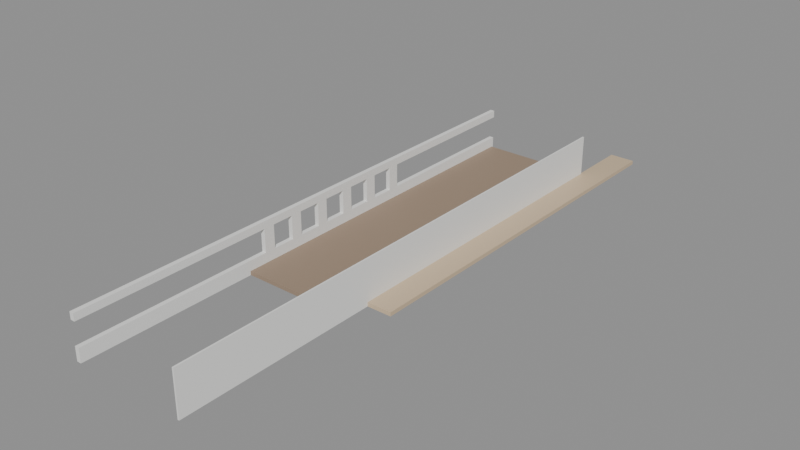 # Source: SM_Bygg_Helgasetr_P6_V_MS.blend  (saved by Blender 5.3.31; exported with 4.5.12 LTS)
import bpy
from mathutils import Matrix  # noqa: F401  (used for matrix-valued properties, if any)

bpy.ops.wm.read_factory_settings(use_empty=True)
scene = bpy.context.scene
scene.name = 'Scene'

# ---- materials (node trees are filled in below, after node groups)
mat_woodlight_in = bpy.data.materials.new('WoodLight_In')
mat_woodlight_in.diffuse_color = (0.62, 0.48, 0.32, 1.0)
mat_floor_in = bpy.data.materials.new('Floor_In')
mat_floor_in.diffuse_color = (0.33, 0.24, 0.17, 1.0)
mat_plasterwhite_in = bpy.data.materials.new('PlasterWhite_In')
mat_plasterwhite_in.diffuse_color = (0.85, 0.85, 0.83, 1.0)

# ---- material node trees
mat_woodlight_in.use_nodes = True; mat_woodlight_in.node_tree.nodes.clear()
_N = mat_woodlight_in.node_tree.nodes; _L = mat_woodlight_in.node_tree.links
n0 = _N.new('ShaderNodeBsdfPrincipled'); n0.name = 'Principled BSDF'; n0.location = (-200, 100)
n0.inputs[0].default_value = (0.62, 0.48, 0.32, 1.0)
n0.inputs[10].default_value = 0.005
n1 = _N.new('ShaderNodeOutputMaterial'); n1.name = 'Material Output'; n1.location = (200, 100)
_L.new(n0.outputs[0], n1.inputs[0])
n1.is_active_output = True
mat_floor_in.use_nodes = True; mat_floor_in.node_tree.nodes.clear()
_N = mat_floor_in.node_tree.nodes; _L = mat_floor_in.node_tree.links
n0 = _N.new('ShaderNodeBsdfPrincipled'); n0.name = 'Principled BSDF'; n0.location = (-200, 100)
n0.inputs[0].default_value = (0.33, 0.24, 0.17, 1.0)
n0.inputs[2].default_value = 0.6
n0.inputs[10].default_value = 0.005
n1 = _N.new('ShaderNodeOutputMaterial'); n1.name = 'Material Output'; n1.location = (200, 100)
_L.new(n0.outputs[0], n1.inputs[0])
n1.is_active_output = True
mat_plasterwhite_in.use_nodes = True; mat_plasterwhite_in.node_tree.nodes.clear()
_N = mat_plasterwhite_in.node_tree.nodes; _L = mat_plasterwhite_in.node_tree.links
n0 = _N.new('ShaderNodeBsdfPrincipled'); n0.name = 'Principled BSDF'; n0.location = (-200, 100)
n0.inputs[0].default_value = (0.85, 0.85, 0.83, 1.0)
n0.inputs[2].default_value = 0.8
n0.inputs[10].default_value = 0.005
n1 = _N.new('ShaderNodeOutputMaterial'); n1.name = 'Material Output'; n1.location = (200, 100)
_L.new(n0.outputs[0], n1.inputs[0])
n1.is_active_output = True

# ---- meshes
me_sm_bygg_helgasetr_p6_v_ms = bpy.data.meshes.new('SM_Bygg_Helgasetr_P6_V_MS')
me_sm_bygg_helgasetr_p6_v_ms.from_pydata([(-15.55, 17.75, 21.85), (-13.25, 17.75, 21.85), (-13.25, -17.75, 21.85), (-15.55, -17.75, 21.85), (-15.55, 17.75, 22.2), (-13.25, 17.75, 22.2), (-13.25, -17.75, 22.2), (-15.55, -17.75, 22.2), (-25.75, 12.02, 21.85), (-15.55, 12.02, 21.85), (-15.55, -20.05, 21.85), (-25.75, -20.05, 21.85), (-25.75, 12.02, 22.2), (-15.55, 12.02, 22.2), (-15.55, -20.05, 22.2), (-25.75, -20.05, 22.2), (-25.95, 12.22, 21.85), (-25.55, 12.22, 21.85), (-25.55, -35.86, 21.85), (-25.95, -35.86, 21.85), (-25.95, 12.22, 23.1), (-25.55, 12.22, 23.1), (-25.55, -35.86, 23.1), (-25.95, -35.86, 23.1), (-25.95, 12.22, 25.2), (-25.55, 12.22, 25.2), (-25.55, -35.86, 25.2), (-25.95, -35.86, 25.2), (-25.95, 12.22, 25.85), (-25.55, 12.22, 25.85), (-25.55, -35.86, 25.85), (-25.95, -35.86, 25.85), (-25.95, -2.32, 23.1), (-25.55, -2.32, 23.1), (-25.55, -3.32, 23.1), (-25.95, -3.32, 23.1), (-25.95, -2.32, 25.2), (-25.55, -2.32, 25.2), (-25.55, -3.32, 25.2), (-25.95, -3.32, 25.2), (-25.95, -5.32, 23.1), (-25.55, -5.32, 23.1), (-25.55, -6.32, 23.1), (-25.95, -6.32, 23.1), (-25.95, -5.32, 25.2), (-25.55, -5.32, 25.2), (-25.55, -6.32, 25.2), (-25.95, -6.32, 25.2), (-25.95, -8.32, 23.1), (-25.55, -8.32, 23.1), (-25.55, -9.32, 23.1), (-25.95, -9.32, 23.1), (-25.95, -8.32, 25.2), (-25.55, -8.32, 25.2), (-25.55, -9.32, 25.2), (-25.95, -9.32, 25.2), (-25.95, -11.32, 23.1), (-25.55, -11.32, 23.1), (-25.55, -12.32, 23.1), (-25.95, -12.32, 23.1), (-25.95, -11.32, 25.2), (-25.55, -11.32, 25.2), (-25.55, -12.32, 25.2), (-25.95, -12.32, 25.2), (-25.95, -14.32, 23.1), (-25.55, -14.32, 23.1), (-25.55, -15.32, 23.1), (-25.95, -15.32, 23.1), (-25.95, -14.32, 25.2), (-25.55, -14.32, 25.2), (-25.55, -15.32, 25.2), (-25.95, -15.32, 25.2), (-25.95, -17.32, 23.1), (-25.55, -17.32, 23.1), (-25.55, -18.32, 23.1), (-25.95, -18.32, 23.1), (-25.95, -17.32, 25.2), (-25.55, -17.32, 25.2), (-25.55, -18.32, 25.2), (-25.95, -18.32, 25.2), (-15.62, 12.1, 21.85), (-15.48, 12.1, 21.85), (-15.48, -35.74, 21.85), (-15.62, -35.74, 21.85), (-15.62, 12.1, 25.85), (-15.48, 12.1, 25.85), (-15.48, -35.74, 25.85), (-15.62, -35.74, 25.85)], [], [(0, 1, 2, 3), (4, 7, 6, 5), (0, 4, 5, 1), (1, 5, 6, 2), (2, 6, 7, 3), (3, 7, 4, 0), (8, 9, 10, 11), (12, 15, 14, 13), (8, 12, 13, 9), (9, 13, 14, 10), (10, 14, 15, 11), (11, 15, 12, 8), (16, 17, 18, 19), (20, 23, 22, 21), (16, 20, 21, 17), (17, 21, 22, 18), (18, 22, 23, 19), (19, 23, 20, 16), (24, 25, 26, 27), (28, 31, 30, 29), (24, 28, 29, 25), (25, 29, 30, 26), (26, 30, 31, 27), (27, 31, 28, 24), (32, 33, 34, 35), (36, 39, 38, 37), (32, 36, 37, 33), (33, 37, 38, 34), (34, 38, 39, 35), (35, 39, 36, 32), (40, 41, 42, 43), (44, 47, 46, 45), (40, 44, 45, 41), (41, 45, 46, 42), (42, 46, 47, 43), (43, 47, 44, 40), (48, 49, 50, 51), (52, 55, 54, 53), (48, 52, 53, 49), (49, 53, 54, 50), (50, 54, 55, 51), (51, 55, 52, 48), (56, 57, 58, 59), (60, 63, 62, 61), (56, 60, 61, 57), (57, 61, 62, 58), (58, 62, 63, 59), (59, 63, 60, 56), (64, 65, 66, 67), (68, 71, 70, 69), (64, 68, 69, 65), (65, 69, 70, 66), (66, 70, 71, 67), (67, 71, 68, 64), (72, 73, 74, 75), (76, 79, 78, 77), (72, 76, 77, 73), (73, 77, 78, 74), (74, 78, 79, 75), (75, 79, 76, 72), (80, 81, 82, 83), (84, 87, 86, 85), (80, 84, 85, 81), (81, 85, 86, 82), (82, 86, 87, 83), (83, 87, 84, 80)])
me_sm_bygg_helgasetr_p6_v_ms.polygons.foreach_set('material_index', [0, 0, 0, 0, 0, 0, 1, 1, 1, 1, 1, 1, 2, 2, 2, 2, 2, 2, 2, 2, 2, 2, 2, 2, 2, 2, 2, 2, 2, 2, 2, 2, 2, 2, 2, 2, 2, 2, 2, 2, 2, 2, 2, 2, 2, 2, 2, 2, 2, 2, 2, 2, 2, 2, 2, 2, 2, 2, 2, 2, 2, 2, 2, 2, 2, 2])
_uv = me_sm_bygg_helgasetr_p6_v_ms.uv_layers.new(name='Float2')
_uv.uv.foreach_set('vector', [-7.775, 8.875, -6.625, 8.875, -6.625, -8.875, -7.775, -8.875, -7.775, 8.875, -7.775, -8.875, -6.625, -8.875, -6.625, 8.875, -7.775, 10.93, -7.775, 11.1, -6.625, 11.1, -6.625, 10.93, 8.875, 10.93, 8.875, 11.1, -8.875, 11.1, -8.875, 10.93, -6.625, 10.93, -6.625, 11.1, -7.775, 11.1, -7.775, 10.93, -8.875, 10.93, -8.875, 11.1, 8.875, 11.1, 8.875, 10.93, -12.88, 6.01, -7.775, 6.01, -7.775, -10.02, -12.88, -10.02, -12.88, 6.01, -12.88, -10.02, -7.775, -10.02, -7.775, 6.01, -12.88, 10.93, -12.88, 11.1, -7.775, 11.1, -7.775, 10.93, 6.01, 10.93, 6.01, 11.1, -10.02, 11.1, -10.02, 10.93, -7.775, 10.93, -7.775, 11.1, -12.88, 11.1, -12.88, 10.93, -10.02, 10.93, -10.02, 11.1, 6.01, 11.1, 6.01, 10.93, -12.98, 6.11, -12.77, 6.11, -12.77, -17.93, -12.98, -17.93, -12.98, 6.11, -12.98, -17.93, -12.77, -17.93, -12.77, 6.11, -12.98, 10.93, -12.98, 11.55, -12.77, 11.55, -12.77, 10.93, 6.11, 10.93, 6.11, 11.55, -17.93, 11.55, -17.93, 10.93, -12.77, 10.93, -12.77, 11.55, -12.98, 11.55, -12.98, 10.93, -17.93, 10.93, -17.93, 11.55, 6.11, 11.55, 6.11, 10.93, -12.98, 6.11, -12.77, 6.11, -12.77, -17.93, -12.98, -17.93, -12.98, 6.11, -12.98, -17.93, -12.77, -17.93, -12.77, 6.11, -12.98, 12.6, -12.98, 12.93, -12.77, 12.93, -12.77, 12.6, 6.11, 12.6, 6.11, 12.93, -17.93, 12.93, -17.93, 12.6, -12.77, 12.6, -12.77, 12.93, -12.98, 12.93, -12.98, 12.6, -17.93, 12.6, -17.93, 12.93, 6.11, 12.93, 6.11, 12.6, -12.98, -1.16, -12.77, -1.16, -12.77, -1.66, -12.98, -1.66, -12.98, -1.16, -12.98, -1.66, -12.77, -1.66, -12.77, -1.16, -12.98, 11.55, -12.98, 12.6, -12.77, 12.6, -12.77, 11.55, -1.16, 11.55, -1.16, 12.6, -1.66, 12.6, -1.66, 11.55, -12.77, 11.55, -12.77, 12.6, -12.98, 12.6, -12.98, 11.55, -1.66, 11.55, -1.66, 12.6, -1.16, 12.6, -1.16, 11.55, -12.98, -2.66, -12.77, -2.66, -12.77, -3.16, -12.98, -3.16, -12.98, -2.66, -12.98, -3.16, -12.77, -3.16, -12.77, -2.66, -12.98, 11.55, -12.98, 12.6, -12.77, 12.6, -12.77, 11.55, -2.66, 11.55, -2.66, 12.6, -3.16, 12.6, -3.16, 11.55, -12.77, 11.55, -12.77, 12.6, -12.98, 12.6, -12.98, 11.55, -3.16, 11.55, -3.16, 12.6, -2.66, 12.6, -2.66, 11.55, -12.98, -4.16, -12.77, -4.16, -12.77, -4.66, -12.98, -4.66, -12.98, -4.16, -12.98, -4.66, -12.77, -4.66, -12.77, -4.16, -12.98, 11.55, -12.98, 12.6, -12.77, 12.6, -12.77, 11.55, -4.16, 11.55, -4.16, 12.6, -4.66, 12.6, -4.66, 11.55, -12.77, 11.55, -12.77, 12.6, -12.98, 12.6, -12.98, 11.55, -4.66, 11.55, -4.66, 12.6, -4.16, 12.6, -4.16, 11.55, -12.98, -5.66, -12.77, -5.66, -12.77, -6.16, -12.98, -6.16, -12.98, -5.66, -12.98, -6.16, -12.77, -6.16, -12.77, -5.66, -12.98, 11.55, -12.98, 12.6, -12.77, 12.6, -12.77, 11.55, -5.66, 11.55, -5.66, 12.6, -6.16, 12.6, -6.16, 11.55, -12.77, 11.55, -12.77, 12.6, -12.98, 12.6, -12.98, 11.55, -6.16, 11.55, -6.16, 12.6, -5.66, 12.6, -5.66, 11.55, -12.98, -7.16, -12.77, -7.16, -12.77, -7.66, -12.98, -7.66, -12.98, -7.16, -12.98, -7.66, -12.77, -7.66, -12.77, -7.16, -12.98, 11.55, -12.98, 12.6, -12.77, 12.6, -12.77, 11.55, -7.16, 11.55, -7.16, 12.6, -7.66, 12.6, -7.66, 11.55, -12.77, 11.55, -12.77, 12.6, -12.98, 12.6, -12.98, 11.55, -7.66, 11.55, -7.66, 12.6, -7.16, 12.6, -7.16, 11.55, -12.98, -8.66, -12.77, -8.66, -12.77, -9.16, -12.98, -9.16, -12.98, -8.66, -12.98, -9.16, -12.77, -9.16, -12.77, -8.66, -12.98, 11.55, -12.98, 12.6, -12.77, 12.6, -12.77, 11.55, -8.66, 11.55, -8.66, 12.6, -9.16, 12.6, -9.16, 11.55, -12.77, 11.55, -12.77, 12.6, -12.98, 12.6, -12.98, 11.55, -9.16, 11.55, -9.16, 12.6, -8.66, 12.6, -8.66, 11.55, -7.812, 6.048, -7.738, 6.048, -7.738, -17.87, -7.812, -17.87, -7.812, 6.048, -7.812, -17.87, -7.738, -17.87, -7.738, 6.048, -7.812, 10.93, -7.812, 12.93, -7.738, 12.93, -7.738, 10.93, 6.048, 10.93, 6.048, 12.93, -17.87, 12.93, -17.87, 10.93, -7.738, 10.93, -7.738, 12.93, -7.812, 12.93, -7.812, 10.93, -17.87, 10.93, -17.87, 12.93, 6.048, 12.93, 6.048, 10.93])
me_sm_bygg_helgasetr_p6_v_ms.materials.append(mat_woodlight_in)
me_sm_bygg_helgasetr_p6_v_ms.materials.append(mat_floor_in)
me_sm_bygg_helgasetr_p6_v_ms.materials.append(mat_plasterwhite_in)
me_sm_bygg_helgasetr_p6_v_ms.update()

# ---- objects
ob_sm_bygg_helgasetr_p6_v_ms = bpy.data.objects.new('SM_Bygg_Helgasetr_P6_V_MS', me_sm_bygg_helgasetr_p6_v_ms)

# ---- transforms, parenting, visibility, modifiers, constraints
ob_sm_bygg_helgasetr_p6_v_ms.location = (0.0, 0.0, 0.0)

# ---- collection membership
scene.collection.objects.link(ob_sm_bygg_helgasetr_p6_v_ms)

# ---- scene / render settings (as saved in the file)
scene.frame_start = 1; scene.frame_end = 250; scene.frame_set(1)
scene.render.engine = 'BLENDER_EEVEE_NEXT'
scene.render.bake_bias = 0.0
scene.render.bake_samples = 0
scene.render.compositor_device = 'GPU'
scene.eevee.use_volume_custom_range = False
scene.eevee.fast_gi_thickness_near = 0.1
scene.eevee.fast_gi_thickness_far = 0.0
scene.eevee.ray_tracing_options.screen_trace_thickness = 0.1
bpy.context.view_layer.update()

# ---- added for rendering (the .blend has no active camera and no usable light): camera, sun + grey world if the file has none
cam_auto = bpy.data.cameras.new('AutoCamera')
cam_auto.lens = 50.0
cam_auto.sensor_width = 36.0
cam_auto.clip_end = 1000.0
ob_auto_camera = bpy.data.objects.new('AutoCamera', cam_auto)
scene.collection.objects.link(ob_auto_camera)
ob_auto_camera.location = (31.5083, -70.3849, 64.7366)
ob_auto_camera.rotation_euler = (1.09748, -7.21219e-08, 0.694738)
scene.camera = ob_auto_camera
light_auto_sun = bpy.data.lights.new('AutoSun', 'SUN')
light_auto_sun.energy = 3.0
light_auto_sun.angle = 0.0523599
ob_auto_sun = bpy.data.objects.new('AutoSun', light_auto_sun)
scene.collection.objects.link(ob_auto_sun)
ob_auto_sun.rotation_euler = (0.872665, 0.174533, 0.523599)
if scene.world is None:
    world_auto = bpy.data.worlds.new('AutoWorld')
    world_auto.color = (0.3, 0.3, 0.3)
    scene.world = world_auto
bpy.context.view_layer.update()

